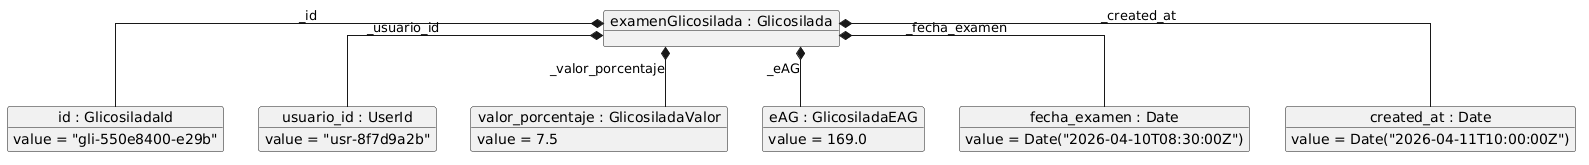

The diagram above was rendered by PlantUML. Its source (embedded in the PNG):
@startuml
skinparam monochrome true
skinparam linetype ortho

' Instancia de la Entidad Principal
object "examenGlicosilada : Glicosilada" as glicosilada

' Instancias de los Value Objects
object "id : GlicosiladaId" as glicosiladaId {
  value = "gli-550e8400-e29b"
}

object "usuario_id : UserId" as userId {
  value = "usr-8f7d9a2b"
}

object "valor_porcentaje : GlicosiladaValor" as valor {
  value = 7.5
}

object "eAG : GlicosiladaEAG" as eag {
  value = 169.0
}

object "fecha_examen : Date" as fecha {
  value = Date("2026-04-10T08:30:00Z")
}

object "created_at : Date" as createdAt {
  value = Date("2026-04-11T10:00:00Z")
}

' Relaciones que muestran cómo la entidad agrupa a los objetos
glicosilada *-- glicosiladaId : _id
glicosilada *-- userId : _usuario_id
glicosilada *-- valor : _valor_porcentaje
glicosilada *-- eag : _eAG
glicosilada *-- fecha : _fecha_examen
glicosilada *-- createdAt : _created_at
@enduml